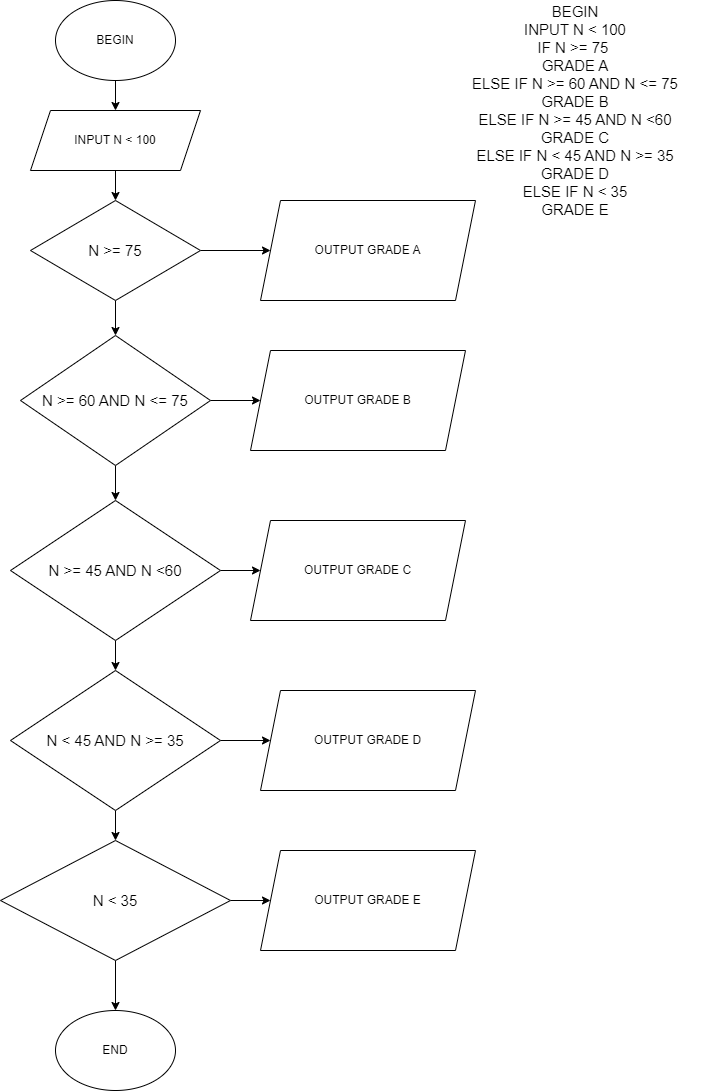

The diagram above was exported from draw.io. Its source (the exported page's mxGraphModel, read from the mxfile embedded in the PNG):
<mxGraphModel dx="864" dy="410" grid="1" gridSize="10" guides="1" tooltips="1" connect="1" arrows="1" fold="1" page="1" pageScale="1" pageWidth="850" pageHeight="1100" math="0" shadow="0">
  <root>
    <mxCell id="0" />
    <mxCell id="1" parent="0" />
    <mxCell id="9pxtDT62Y_cMiJw5n2QD-1" value="BEGIN&lt;br&gt;INPUT N &amp;lt; 100&lt;br&gt;IF N &amp;gt;= 75&amp;nbsp;&lt;br&gt;GRADE A&lt;br&gt;ELSE IF N &amp;gt;= 60 AND N &amp;lt;= 75&lt;br&gt;GRADE B&lt;br&gt;ELSE IF N &amp;gt;= 45 AND N &amp;lt;60&lt;br&gt;GRADE C&lt;br&gt;ELSE IF N &amp;lt; 45 AND N &amp;gt;= 35&lt;br&gt;GRADE D&lt;br&gt;ELSE IF N &amp;lt; 35&lt;br&gt;GRADE E" style="text;html=1;strokeColor=none;fillColor=none;align=center;verticalAlign=middle;whiteSpace=wrap;rounded=0;fontSize=15;fontColor=#000000;" parent="1" vertex="1">
      <mxGeometry x="530" y="20" width="290" height="220" as="geometry" />
    </mxCell>
    <mxCell id="BOr_RFbY0i2Wc7Uqez-j-19" value="" style="edgeStyle=orthogonalEdgeStyle;rounded=0;orthogonalLoop=1;jettySize=auto;html=1;" parent="1" source="BOr_RFbY0i2Wc7Uqez-j-1" target="BOr_RFbY0i2Wc7Uqez-j-2" edge="1">
      <mxGeometry relative="1" as="geometry" />
    </mxCell>
    <mxCell id="BOr_RFbY0i2Wc7Uqez-j-1" value="BEGIN" style="ellipse;whiteSpace=wrap;html=1;" parent="1" vertex="1">
      <mxGeometry x="155" y="20" width="120" height="80" as="geometry" />
    </mxCell>
    <mxCell id="BOr_RFbY0i2Wc7Uqez-j-20" value="" style="edgeStyle=orthogonalEdgeStyle;rounded=0;orthogonalLoop=1;jettySize=auto;html=1;" parent="1" source="BOr_RFbY0i2Wc7Uqez-j-2" target="BOr_RFbY0i2Wc7Uqez-j-3" edge="1">
      <mxGeometry relative="1" as="geometry" />
    </mxCell>
    <mxCell id="BOr_RFbY0i2Wc7Uqez-j-2" value="INPUT N &amp;lt; 100" style="shape=parallelogram;perimeter=parallelogramPerimeter;whiteSpace=wrap;html=1;fixedSize=1;" parent="1" vertex="1">
      <mxGeometry x="130" y="130" width="170" height="60" as="geometry" />
    </mxCell>
    <mxCell id="BOr_RFbY0i2Wc7Uqez-j-21" value="" style="edgeStyle=orthogonalEdgeStyle;rounded=0;orthogonalLoop=1;jettySize=auto;html=1;" parent="1" source="BOr_RFbY0i2Wc7Uqez-j-3" target="BOr_RFbY0i2Wc7Uqez-j-4" edge="1">
      <mxGeometry relative="1" as="geometry" />
    </mxCell>
    <mxCell id="BOr_RFbY0i2Wc7Uqez-j-25" value="" style="edgeStyle=orthogonalEdgeStyle;rounded=0;orthogonalLoop=1;jettySize=auto;html=1;" parent="1" source="BOr_RFbY0i2Wc7Uqez-j-3" target="BOr_RFbY0i2Wc7Uqez-j-16" edge="1">
      <mxGeometry relative="1" as="geometry" />
    </mxCell>
    <mxCell id="BOr_RFbY0i2Wc7Uqez-j-3" value="&lt;span style=&quot;font-size: 15px;&quot;&gt;N &amp;gt;= 75&lt;/span&gt;" style="rhombus;whiteSpace=wrap;html=1;" parent="1" vertex="1">
      <mxGeometry x="130" y="220" width="170" height="100" as="geometry" />
    </mxCell>
    <mxCell id="BOr_RFbY0i2Wc7Uqez-j-22" value="" style="edgeStyle=orthogonalEdgeStyle;rounded=0;orthogonalLoop=1;jettySize=auto;html=1;" parent="1" source="BOr_RFbY0i2Wc7Uqez-j-4" target="BOr_RFbY0i2Wc7Uqez-j-5" edge="1">
      <mxGeometry relative="1" as="geometry" />
    </mxCell>
    <mxCell id="BOr_RFbY0i2Wc7Uqez-j-26" value="" style="edgeStyle=orthogonalEdgeStyle;rounded=0;orthogonalLoop=1;jettySize=auto;html=1;" parent="1" source="BOr_RFbY0i2Wc7Uqez-j-4" target="BOr_RFbY0i2Wc7Uqez-j-17" edge="1">
      <mxGeometry relative="1" as="geometry" />
    </mxCell>
    <mxCell id="BOr_RFbY0i2Wc7Uqez-j-4" value="&lt;span style=&quot;font-size: 15px;&quot;&gt;N &amp;gt;= 60 AND N &amp;lt;= 75&lt;/span&gt;" style="rhombus;whiteSpace=wrap;html=1;" parent="1" vertex="1">
      <mxGeometry x="120" y="355" width="190" height="130" as="geometry" />
    </mxCell>
    <mxCell id="BOr_RFbY0i2Wc7Uqez-j-23" value="" style="edgeStyle=orthogonalEdgeStyle;rounded=0;orthogonalLoop=1;jettySize=auto;html=1;" parent="1" source="BOr_RFbY0i2Wc7Uqez-j-5" target="BOr_RFbY0i2Wc7Uqez-j-7" edge="1">
      <mxGeometry relative="1" as="geometry" />
    </mxCell>
    <mxCell id="BOr_RFbY0i2Wc7Uqez-j-27" value="" style="edgeStyle=orthogonalEdgeStyle;rounded=0;orthogonalLoop=1;jettySize=auto;html=1;" parent="1" source="BOr_RFbY0i2Wc7Uqez-j-5" target="BOr_RFbY0i2Wc7Uqez-j-18" edge="1">
      <mxGeometry relative="1" as="geometry" />
    </mxCell>
    <mxCell id="BOr_RFbY0i2Wc7Uqez-j-5" value="&lt;span style=&quot;font-size: 15px;&quot;&gt;N &amp;gt;= 45 AND N &amp;lt;60&lt;/span&gt;" style="rhombus;whiteSpace=wrap;html=1;" parent="1" vertex="1">
      <mxGeometry x="110" y="520" width="210" height="140" as="geometry" />
    </mxCell>
    <mxCell id="BOr_RFbY0i2Wc7Uqez-j-24" value="" style="edgeStyle=orthogonalEdgeStyle;rounded=0;orthogonalLoop=1;jettySize=auto;html=1;" parent="1" source="BOr_RFbY0i2Wc7Uqez-j-7" target="BOr_RFbY0i2Wc7Uqez-j-8" edge="1">
      <mxGeometry relative="1" as="geometry" />
    </mxCell>
    <mxCell id="BOr_RFbY0i2Wc7Uqez-j-28" value="" style="edgeStyle=orthogonalEdgeStyle;rounded=0;orthogonalLoop=1;jettySize=auto;html=1;" parent="1" source="BOr_RFbY0i2Wc7Uqez-j-7" target="BOr_RFbY0i2Wc7Uqez-j-14" edge="1">
      <mxGeometry relative="1" as="geometry" />
    </mxCell>
    <mxCell id="BOr_RFbY0i2Wc7Uqez-j-7" value="&lt;span style=&quot;font-size: 15px;&quot;&gt;N &amp;lt; 45 AND N &amp;gt;= 35&lt;/span&gt;" style="rhombus;whiteSpace=wrap;html=1;" parent="1" vertex="1">
      <mxGeometry x="110" y="690" width="210" height="140" as="geometry" />
    </mxCell>
    <mxCell id="BOr_RFbY0i2Wc7Uqez-j-29" value="" style="edgeStyle=orthogonalEdgeStyle;rounded=0;orthogonalLoop=1;jettySize=auto;html=1;" parent="1" source="BOr_RFbY0i2Wc7Uqez-j-8" target="BOr_RFbY0i2Wc7Uqez-j-15" edge="1">
      <mxGeometry relative="1" as="geometry" />
    </mxCell>
    <mxCell id="BOr_RFbY0i2Wc7Uqez-j-30" value="" style="edgeStyle=orthogonalEdgeStyle;rounded=0;orthogonalLoop=1;jettySize=auto;html=1;" parent="1" source="BOr_RFbY0i2Wc7Uqez-j-8" target="BOr_RFbY0i2Wc7Uqez-j-9" edge="1">
      <mxGeometry relative="1" as="geometry" />
    </mxCell>
    <mxCell id="BOr_RFbY0i2Wc7Uqez-j-8" value="&lt;span style=&quot;font-size: 15px;&quot;&gt;N &amp;lt; 35&lt;/span&gt;" style="rhombus;whiteSpace=wrap;html=1;" parent="1" vertex="1">
      <mxGeometry x="100" y="860" width="230" height="120" as="geometry" />
    </mxCell>
    <mxCell id="BOr_RFbY0i2Wc7Uqez-j-9" value="END" style="ellipse;whiteSpace=wrap;html=1;" parent="1" vertex="1">
      <mxGeometry x="155" y="1030" width="120" height="80" as="geometry" />
    </mxCell>
    <mxCell id="BOr_RFbY0i2Wc7Uqez-j-14" value="OUTPUT GRADE D" style="shape=parallelogram;perimeter=parallelogramPerimeter;whiteSpace=wrap;html=1;fixedSize=1;" parent="1" vertex="1">
      <mxGeometry x="360" y="710" width="215" height="100" as="geometry" />
    </mxCell>
    <mxCell id="BOr_RFbY0i2Wc7Uqez-j-15" value="OUTPUT GRADE E" style="shape=parallelogram;perimeter=parallelogramPerimeter;whiteSpace=wrap;html=1;fixedSize=1;" parent="1" vertex="1">
      <mxGeometry x="360" y="870" width="215" height="100" as="geometry" />
    </mxCell>
    <mxCell id="BOr_RFbY0i2Wc7Uqez-j-16" value="OUTPUT GRADE A" style="shape=parallelogram;perimeter=parallelogramPerimeter;whiteSpace=wrap;html=1;fixedSize=1;" parent="1" vertex="1">
      <mxGeometry x="360" y="220" width="215" height="100" as="geometry" />
    </mxCell>
    <mxCell id="BOr_RFbY0i2Wc7Uqez-j-17" value="OUTPUT GRADE B" style="shape=parallelogram;perimeter=parallelogramPerimeter;whiteSpace=wrap;html=1;fixedSize=1;" parent="1" vertex="1">
      <mxGeometry x="350" y="370" width="215" height="100" as="geometry" />
    </mxCell>
    <mxCell id="BOr_RFbY0i2Wc7Uqez-j-18" value="OUTPUT GRADE C" style="shape=parallelogram;perimeter=parallelogramPerimeter;whiteSpace=wrap;html=1;fixedSize=1;" parent="1" vertex="1">
      <mxGeometry x="350" y="540" width="215" height="100" as="geometry" />
    </mxCell>
  </root>
</mxGraphModel>